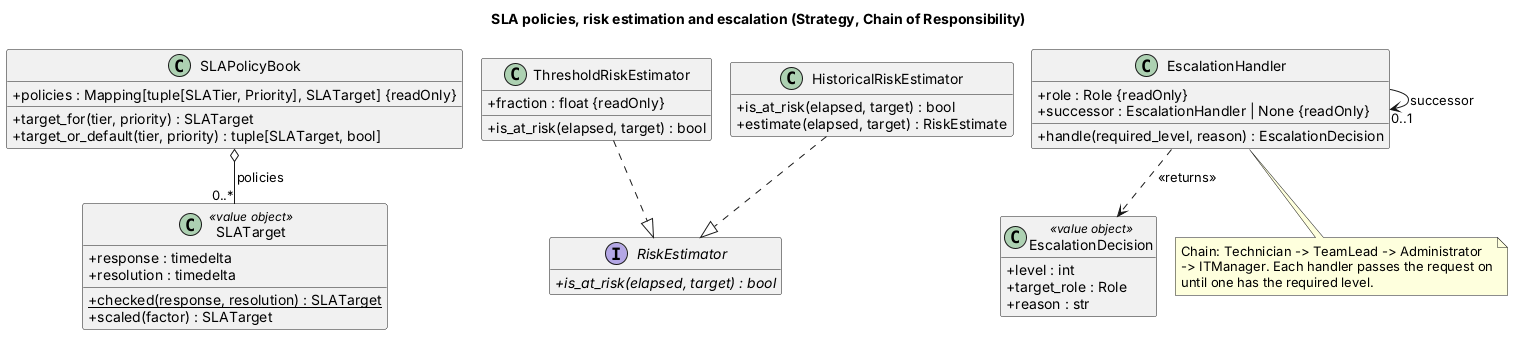

The diagram above was rendered by PlantUML. Its source (embedded in the PNG):
@startuml class-sla
' GENERATED by backend/scripts/gen_diagrams.py from the code. Do not edit by hand:
' change the code (or the spec in the script) and run `make diagrams`.

!pragma layout smetana

skinparam shadowing false
skinparam defaultFontName Helvetica
skinparam classAttributeIconSize 0
skinparam linetype ortho
hide empty members

top to bottom direction
title SLA policies, risk estimation and escalation (Strategy, Chain of Responsibility)

class SLAPolicyBook {
  +policies : Mapping[tuple[SLATier, Priority], SLATarget] {readOnly}
  +target_for(tier, priority) : SLATarget
  +target_or_default(tier, priority) : tuple[SLATarget, bool]
}
class SLATarget <<value object>> {
  +response : timedelta
  +resolution : timedelta
  {static} +checked(response, resolution) : SLATarget
  +scaled(factor) : SLATarget
}
interface RiskEstimator {
  {abstract} +is_at_risk(elapsed, target) : bool
}
class ThresholdRiskEstimator {
  +fraction : float {readOnly}
  +is_at_risk(elapsed, target) : bool
}
class HistoricalRiskEstimator {
  +is_at_risk(elapsed, target) : bool
  +estimate(elapsed, target) : RiskEstimate
}
class EscalationHandler {
  +role : Role {readOnly}
  +successor : EscalationHandler | None {readOnly}
  +handle(required_level, reason) : EscalationDecision
}
class EscalationDecision <<value object>> {
  +level : int
  +target_role : Role
  +reason : str
}
ThresholdRiskEstimator ..|> RiskEstimator
HistoricalRiskEstimator ..|> RiskEstimator
SLAPolicyBook o-- "0..*" SLATarget : policies
EscalationHandler --> "0..1" EscalationHandler : successor
EscalationHandler ..> EscalationDecision : <<returns>>
note bottom of EscalationHandler
  Chain: Technician -> TeamLead -> Administrator
  -> ITManager. Each handler passes the request on
  until one has the required level.
end note
@enduml